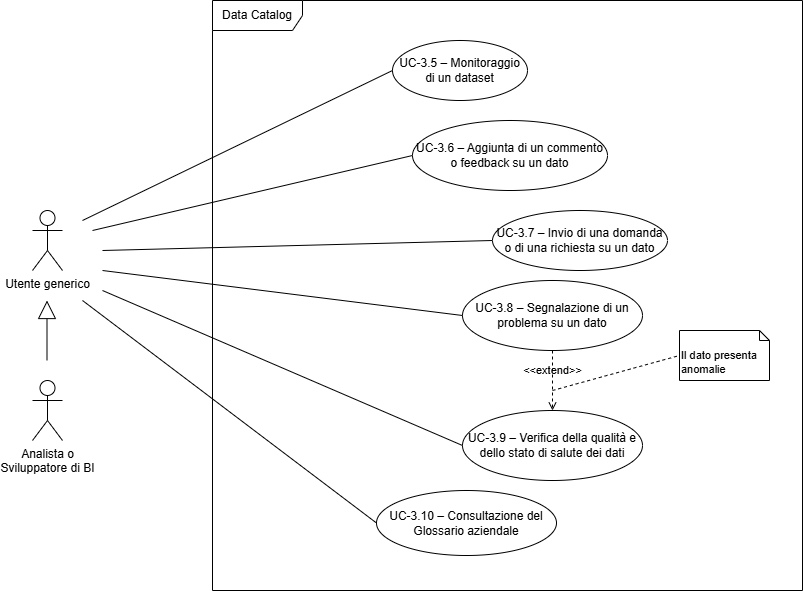

The diagram above was exported from draw.io. Its source (the exported page's mxGraphModel, read from the mxfile embedded in the PNG):
<mxGraphModel dx="1202" dy="776" grid="1" gridSize="10" guides="1" tooltips="1" connect="1" arrows="1" fold="1" page="1" pageScale="1" pageWidth="827" pageHeight="1169" math="0" shadow="0">
  <root>
    <mxCell id="0" />
    <mxCell id="1" parent="0" />
    <mxCell id="DcSc4srJq__A_vFaCiGu-1" parent="1" style="shape=umlActor;verticalLabelPosition=bottom;verticalAlign=top;html=1;outlineConnect=0;" value="Analista o&lt;div&gt;Sviluppatore di BI&lt;/div&gt;" vertex="1">
      <mxGeometry height="60" width="30" x="90" y="420" as="geometry" />
    </mxCell>
    <mxCell id="DcSc4srJq__A_vFaCiGu-2" parent="1" style="shape=umlFrame;whiteSpace=wrap;html=1;pointerEvents=0;width=90;height=30;" value="Data Catalog" vertex="1">
      <mxGeometry height="590" width="590" x="270" y="40" as="geometry" />
    </mxCell>
    <mxCell id="DcSc4srJq__A_vFaCiGu-3" parent="1" style="ellipse;whiteSpace=wrap;html=1;" value="UC-3.5 – Monitoraggio di un dataset" vertex="1">
      <mxGeometry height="60" width="135" x="450" y="80" as="geometry" />
    </mxCell>
    <mxCell id="DcSc4srJq__A_vFaCiGu-4" parent="1" style="ellipse;whiteSpace=wrap;html=1;" value="UC-3.6 – Aggiunta di un commento o feedback su un dato" vertex="1">
      <mxGeometry height="70" width="195" x="470" y="160" as="geometry" />
    </mxCell>
    <mxCell id="DcSc4srJq__A_vFaCiGu-5" parent="1" style="ellipse;whiteSpace=wrap;html=1;" value="UC-3.7 – Invio di una domanda o di una richiesta su un dato" vertex="1">
      <mxGeometry height="60" width="175" x="550" y="250" as="geometry" />
    </mxCell>
    <mxCell id="DcSc4srJq__A_vFaCiGu-6" parent="1" style="ellipse;whiteSpace=wrap;html=1;" value="UC-3.8 – Segnalazione di un problema su un dato" vertex="1">
      <mxGeometry height="70" width="180" x="520" y="320" as="geometry" />
    </mxCell>
    <mxCell id="DcSc4srJq__A_vFaCiGu-7" parent="1" style="shape=umlActor;verticalLabelPosition=bottom;verticalAlign=top;html=1;outlineConnect=0;" value="Utente generico" vertex="1">
      <mxGeometry height="60" width="30" x="90" y="250" as="geometry" />
    </mxCell>
    <mxCell id="DcSc4srJq__A_vFaCiGu-8" edge="1" parent="1" style="endArrow=block;endSize=16;endFill=0;html=1;rounded=0;" value="">
      <mxGeometry relative="1" width="160" as="geometry">
        <mxPoint x="104.5" y="400" as="sourcePoint" />
        <mxPoint x="104.5" y="340" as="targetPoint" />
      </mxGeometry>
    </mxCell>
    <mxCell id="DcSc4srJq__A_vFaCiGu-9" parent="1" style="ellipse;whiteSpace=wrap;html=1;" value="UC-3.10 – Consultazione del Glossario aziendale" vertex="1">
      <mxGeometry height="65" width="180" x="434" y="530" as="geometry" />
    </mxCell>
    <mxCell id="DcSc4srJq__A_vFaCiGu-13" edge="1" parent="1" style="endArrow=none;html=1;rounded=0;entryX=0;entryY=0.5;entryDx=0;entryDy=0;" target="DcSc4srJq__A_vFaCiGu-3" value="">
      <mxGeometry height="50" relative="1" width="50" as="geometry">
        <mxPoint x="140" y="260" as="sourcePoint" />
        <mxPoint x="390" y="270" as="targetPoint" />
      </mxGeometry>
    </mxCell>
    <mxCell id="DcSc4srJq__A_vFaCiGu-14" edge="1" parent="1" style="endArrow=none;html=1;rounded=0;entryX=0;entryY=0.5;entryDx=0;entryDy=0;" target="DcSc4srJq__A_vFaCiGu-9" value="">
      <mxGeometry height="50" relative="1" width="50" as="geometry">
        <mxPoint x="140" y="340" as="sourcePoint" />
        <mxPoint x="390" y="270" as="targetPoint" />
      </mxGeometry>
    </mxCell>
    <mxCell id="V_-FQZuDwDbdu0XlTfCe-1" parent="1" style="ellipse;whiteSpace=wrap;html=1;" value="UC-3.9 – Verifica della qualità e dello stato di salute dei dati" vertex="1">
      <mxGeometry height="70" width="180" x="520" y="450" as="geometry" />
    </mxCell>
    <mxCell id="V_-FQZuDwDbdu0XlTfCe-2" edge="1" parent="1" style="endArrow=none;html=1;rounded=0;entryX=0;entryY=0.5;entryDx=0;entryDy=0;" target="DcSc4srJq__A_vFaCiGu-4" value="">
      <mxGeometry height="50" relative="1" width="50" as="geometry">
        <mxPoint x="150" y="270" as="sourcePoint" />
        <mxPoint x="390" y="320" as="targetPoint" />
      </mxGeometry>
    </mxCell>
    <mxCell id="V_-FQZuDwDbdu0XlTfCe-3" edge="1" parent="1" style="endArrow=none;html=1;rounded=0;entryX=0;entryY=0.5;entryDx=0;entryDy=0;" target="DcSc4srJq__A_vFaCiGu-5" value="">
      <mxGeometry height="50" relative="1" width="50" as="geometry">
        <mxPoint x="160" y="290" as="sourcePoint" />
        <mxPoint x="390" y="320" as="targetPoint" />
      </mxGeometry>
    </mxCell>
    <mxCell id="V_-FQZuDwDbdu0XlTfCe-4" edge="1" parent="1" style="endArrow=none;html=1;rounded=0;entryX=0;entryY=0.5;entryDx=0;entryDy=0;" target="DcSc4srJq__A_vFaCiGu-6" value="">
      <mxGeometry height="50" relative="1" width="50" as="geometry">
        <mxPoint x="160" y="310" as="sourcePoint" />
        <mxPoint x="390" y="320" as="targetPoint" />
      </mxGeometry>
    </mxCell>
    <mxCell id="V_-FQZuDwDbdu0XlTfCe-5" edge="1" parent="1" style="endArrow=none;html=1;rounded=0;entryX=0;entryY=0.5;entryDx=0;entryDy=0;" target="V_-FQZuDwDbdu0XlTfCe-1" value="">
      <mxGeometry height="50" relative="1" width="50" as="geometry">
        <mxPoint x="160" y="330" as="sourcePoint" />
        <mxPoint x="390" y="320" as="targetPoint" />
      </mxGeometry>
    </mxCell>
    <mxCell id="xUdcWqleomxV0TB-oGdc-1" edge="1" parent="1" source="DcSc4srJq__A_vFaCiGu-6" style="html=1;verticalAlign=bottom;labelBackgroundColor=none;endArrow=open;endFill=0;dashed=1;rounded=0;entryX=0.5;entryY=0;entryDx=0;entryDy=0;exitX=0.5;exitY=1;exitDx=0;exitDy=0;" target="V_-FQZuDwDbdu0XlTfCe-1" value="&amp;lt;&amp;lt;extend&amp;gt;&amp;gt;">
      <mxGeometry relative="1" width="160" as="geometry">
        <mxPoint x="600" y="480" as="sourcePoint" />
        <mxPoint x="600" y="410" as="targetPoint" />
      </mxGeometry>
    </mxCell>
    <mxCell id="9Oe6Fe6gbT0e1FsYXHpU-1" parent="1" style="shape=note2;boundedLbl=1;whiteSpace=wrap;html=1;size=10;verticalAlign=top;align=left;" value="&lt;font style=&quot;font-size: 11px;&quot;&gt;Il dato presenta anomalie&lt;/font&gt;" vertex="1">
      <mxGeometry height="50" width="90" x="737" y="370" as="geometry" />
    </mxCell>
    <mxCell id="9Oe6Fe6gbT0e1FsYXHpU-2" edge="1" parent="1" style="endArrow=none;dashed=1;html=1;rounded=0;entryX=0;entryY=0.5;entryDx=0;entryDy=0;entryPerimeter=0;" target="9Oe6Fe6gbT0e1FsYXHpU-1" value="">
      <mxGeometry height="50" relative="1" width="50" as="geometry">
        <mxPoint x="610" y="430" as="sourcePoint" />
        <mxPoint x="590" y="280" as="targetPoint" />
      </mxGeometry>
    </mxCell>
  </root>
</mxGraphModel>